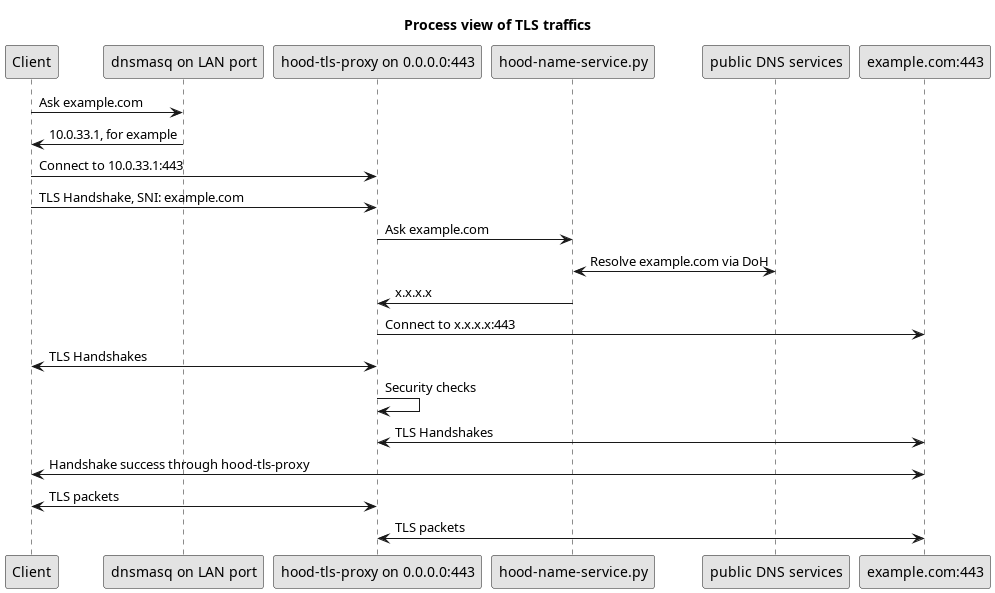

The diagram above was rendered by PlantUML. Its source (embedded in the PNG):
@startuml

skinparam monochrome true
skinparam shadowing false
skinparam defaultFontName Arial
skinparam componentStyle rectangle

title Process view of TLS traffics

participant "Client" as CLIENT
participant "dnsmasq on LAN port" as DNSLAN
participant "hood-tls-proxy on 0.0.0.0:443" as HOODTLS
participant "hood-name-service.py" as HOODNAME
participant "public DNS services" as PUBDNS
participant "example.com:443" as HTTP

CLIENT -> DNSLAN: Ask example.com
DNSLAN -> CLIENT: 10.0.33.1, for example
CLIENT -> HOODTLS: Connect to 10.0.33.1:443
CLIENT -> HOODTLS: TLS Handshake, SNI: example.com
HOODTLS -> HOODNAME: Ask example.com
HOODNAME <-> PUBDNS: Resolve example.com via DoH
HOODNAME -> HOODTLS: x.x.x.x
HOODTLS -> HTTP: Connect to x.x.x.x:443
HOODTLS <-> CLIENT: TLS Handshakes
HOODTLS -> HOODTLS: Security checks
HOODTLS <-> HTTP: TLS Handshakes
CLIENT <-> HTTP: Handshake success through hood-tls-proxy
HOODTLS <-> CLIENT: TLS packets
HOODTLS <-> HTTP: TLS packets


@enduml